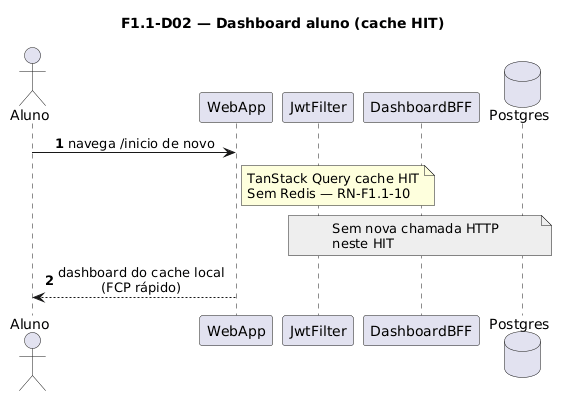

The diagram above was rendered by PlantUML. Its source (embedded in the PNG):
@startuml
title F1.1-D02 — Dashboard aluno (cache HIT)
skinparam sequenceMessageAlign center
skinparam responseMessageBelowArrow true
skinparam maxMessageSize 220
autonumber

actor "Aluno" as Aluno
participant "WebApp" as WebApp
participant "JwtFilter" as Jwt
participant "DashboardBFF" as BFF
database "Postgres" as Postgres

Aluno -> WebApp: navega /inicio de novo

note right of WebApp
  TanStack Query cache HIT
  Sem Redis — RN-F1.1-10
end note

note over Jwt, Postgres #EEEEEE
  Sem nova chamada HTTP
  neste HIT
end note

WebApp --> Aluno: dashboard do cache local\n(FCP rápido)
@enduml